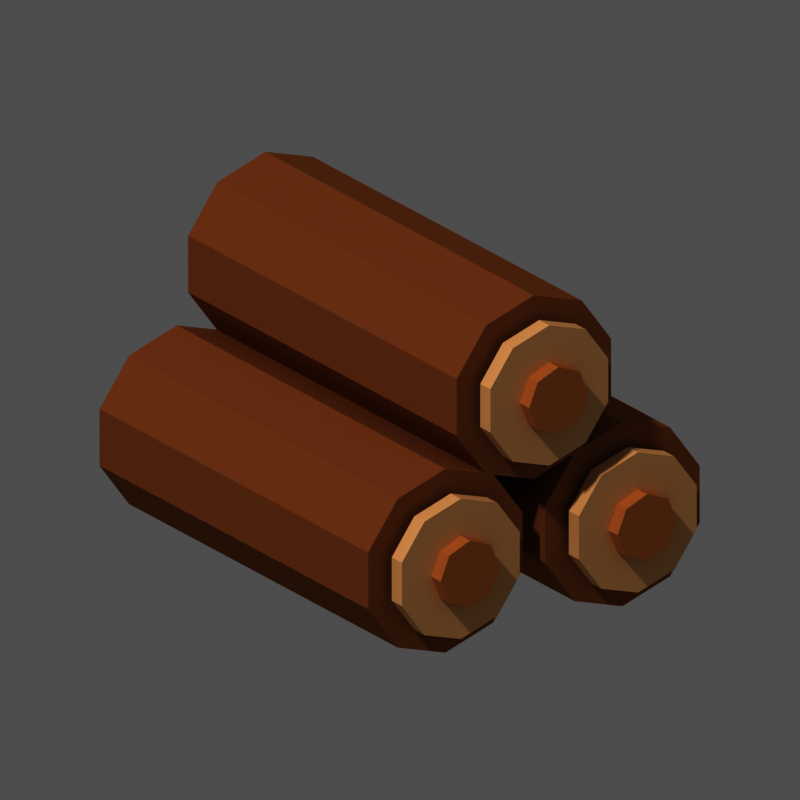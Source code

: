 # Source: res_wood.blend  (saved by Blender 5.3.31; exported with 4.5.12 LTS)
import bpy
from mathutils import Matrix  # noqa: F401  (used for matrix-valued properties, if any)

bpy.ops.wm.read_factory_settings(use_empty=True)
scene = bpy.context.scene
scene.name = 'Scene'

# ---- materials (node trees are filled in below, after node groups)
mat_m_a9744a = bpy.data.materials.new('m_a9744a')
mat_m_a9744a.diffuse_color = (0.3968, 0.1746, 0.06848, 1.0)
mat_m_e8c090 = bpy.data.materials.new('m_e8c090')
mat_m_e8c090.diffuse_color = (0.807, 0.5271, 0.2789, 1.0)
mat_m_c98f5a = bpy.data.materials.new('m_c98f5a')
mat_m_c98f5a.diffuse_color = (0.5841, 0.2747, 0.1022, 1.0)

# ---- material node trees
mat_m_a9744a.use_nodes = True; mat_m_a9744a.node_tree.nodes.clear()
_N = mat_m_a9744a.node_tree.nodes; _L = mat_m_a9744a.node_tree.links
n0 = _N.new('ShaderNodeOutputMaterial'); n0.name = 'Material Output'; n0.location = (0, 0)
n1 = _N.new('ShaderNodeBsdfPrincipled'); n1.name = 'Principled BSDF'; n1.location = (0, 0)
n1.inputs[0].default_value = (0.3968, 0.1746, 0.06848, 1.0)
n1.inputs[2].default_value = 1.0
n1.inputs[10].default_value = 0.005
n1.inputs[13].default_value = 0.0
_L.new(n1.outputs[0], n0.inputs[0])
n0.is_active_output = True
mat_m_e8c090.use_nodes = True; mat_m_e8c090.node_tree.nodes.clear()
_N = mat_m_e8c090.node_tree.nodes; _L = mat_m_e8c090.node_tree.links
n0 = _N.new('ShaderNodeOutputMaterial'); n0.name = 'Material Output'; n0.location = (0, 0)
n1 = _N.new('ShaderNodeBsdfPrincipled'); n1.name = 'Principled BSDF'; n1.location = (0, 0)
n1.inputs[0].default_value = (0.807, 0.5271, 0.2789, 1.0)
n1.inputs[2].default_value = 1.0
n1.inputs[10].default_value = 0.005
n1.inputs[13].default_value = 0.0
_L.new(n1.outputs[0], n0.inputs[0])
n0.is_active_output = True
mat_m_c98f5a.use_nodes = True; mat_m_c98f5a.node_tree.nodes.clear()
_N = mat_m_c98f5a.node_tree.nodes; _L = mat_m_c98f5a.node_tree.links
n0 = _N.new('ShaderNodeOutputMaterial'); n0.name = 'Material Output'; n0.location = (0, 0)
n1 = _N.new('ShaderNodeBsdfPrincipled'); n1.name = 'Principled BSDF'; n1.location = (0, 0)
n1.inputs[0].default_value = (0.5841, 0.2747, 0.1022, 1.0)
n1.inputs[2].default_value = 1.0
n1.inputs[10].default_value = 0.005
n1.inputs[13].default_value = 0.0
_L.new(n1.outputs[0], n0.inputs[0])
n0.is_active_output = True

# ---- world
world_px_world = bpy.data.worlds.new('px_world'); scene.world = world_px_world
world_px_world.use_nodes = True; world_px_world.node_tree.nodes.clear()
_N = world_px_world.node_tree.nodes; _L = world_px_world.node_tree.links
n0 = _N.new('ShaderNodeBackground'); n0.name = 'Background'; n0.location = (-200, 100)
n0.inputs[0].default_value = (1.0, 1.0, 1.0, 1.0)
n0.inputs[1].default_value = 0.3
n1 = _N.new('ShaderNodeOutputWorld'); n1.name = 'World Output'; n1.location = (200, 100)
_L.new(n0.outputs[0], n1.inputs[0])
n1.is_active_output = True

# ---- cameras
cam_camera = bpy.data.cameras.new('Camera')
cam_camera.type = 'ORTHO'
cam_camera.clip_end = 200.0
cam_camera.ortho_scale = 4.442

# ---- lights
light_sun_001 = bpy.data.lights.new('Sun.001', 'SUN')
light_sun_001.angle = 0.05236
light_sun_001.energy = 2.3

# ---- meshes
me_cyl = bpy.data.meshes.new('cyl')
me_cyl.from_pydata([(0.0, 0.55, 4.768e-08), (0.0, 0.55, 2.6), (0.3233, 0.445, 4.768e-08), (0.3233, 0.445, 2.6), (0.5231, 0.17, 4.768e-08), (0.5231, 0.17, 2.6), (0.5231, -0.17, 4.768e-08), (0.5231, -0.17, 2.6), (0.3233, -0.445, 4.768e-08), (0.3233, -0.445, 2.6), (0.0, -0.55, 4.768e-08), (0.0, -0.55, 2.6), (-0.3233, -0.445, 4.768e-08), (-0.3233, -0.445, 2.6), (-0.5231, -0.17, 4.768e-08), (-0.5231, -0.17, 2.6), (-0.5231, 0.17, 4.768e-08), (-0.5231, 0.17, 2.6), (-0.3233, 0.445, 4.768e-08), (-0.3233, 0.445, 2.6)], [], [(0, 1, 3, 2), (2, 3, 5, 4), (4, 5, 7, 6), (6, 7, 9, 8), (8, 9, 11, 10), (10, 11, 13, 12), (12, 13, 15, 14), (14, 15, 17, 16), (3, 1, 19, 17, 15, 13, 11, 9, 7, 5), (16, 17, 19, 18), (18, 19, 1, 0), (0, 2, 4, 6, 8, 10, 12, 14, 16, 18)])
me_cyl.materials.append(mat_m_a9744a)
me_cyl.update()
me_cyl_001 = bpy.data.meshes.new('cyl.001')
me_cyl_001.from_pydata([(0.0, 0.42, -7.451e-10), (0.0, 0.42, 0.1), (0.2469, 0.3398, -7.451e-10), (0.2469, 0.3398, 0.1), (0.3994, 0.1298, -7.451e-10), (0.3994, 0.1298, 0.1), (0.3994, -0.1298, -7.451e-10), (0.3994, -0.1298, 0.1), (0.2469, -0.3398, -7.451e-10), (0.2469, -0.3398, 0.1), (0.0, -0.42, -7.451e-10), (0.0, -0.42, 0.1), (-0.2469, -0.3398, -7.451e-10), (-0.2469, -0.3398, 0.1), (-0.3994, -0.1298, -7.451e-10), (-0.3994, -0.1298, 0.1), (-0.3994, 0.1298, -7.451e-10), (-0.3994, 0.1298, 0.1), (-0.2469, 0.3398, -7.451e-10), (-0.2469, 0.3398, 0.1)], [], [(0, 1, 3, 2), (2, 3, 5, 4), (4, 5, 7, 6), (6, 7, 9, 8), (8, 9, 11, 10), (10, 11, 13, 12), (12, 13, 15, 14), (14, 15, 17, 16), (3, 1, 19, 17, 15, 13, 11, 9, 7, 5), (16, 17, 19, 18), (18, 19, 1, 0), (0, 2, 4, 6, 8, 10, 12, 14, 16, 18)])
me_cyl_001.materials.append(mat_m_e8c090)
me_cyl_001.update()
me_cyl_002 = bpy.data.meshes.new('cyl.002')
me_cyl_002.from_pydata([(0.0, 0.2, 1.341e-09), (0.0, 0.2, 0.12), (0.1414, 0.1414, 1.341e-09), (0.1414, 0.1414, 0.12), (0.2, 0.0, 1.341e-09), (0.2, 0.0, 0.12), (0.1414, -0.1414, 1.341e-09), (0.1414, -0.1414, 0.12), (0.0, -0.2, 1.341e-09), (0.0, -0.2, 0.12), (-0.1414, -0.1414, 1.341e-09), (-0.1414, -0.1414, 0.12), (-0.2, 0.0, 1.341e-09), (-0.2, 0.0, 0.12), (-0.1414, 0.1414, 1.341e-09), (-0.1414, 0.1414, 0.12)], [], [(0, 1, 3, 2), (2, 3, 5, 4), (4, 5, 7, 6), (6, 7, 9, 8), (8, 9, 11, 10), (10, 11, 13, 12), (3, 1, 15, 13, 11, 9, 7, 5), (12, 13, 15, 14), (14, 15, 1, 0), (0, 2, 4, 6, 8, 10, 12, 14)])
me_cyl_002.materials.append(mat_m_c98f5a)
me_cyl_002.update()
me_cyl_003 = bpy.data.meshes.new('cyl.003')
me_cyl_003.from_pydata([(0.0, 0.55, 4.768e-08), (0.0, 0.55, 2.6), (0.3233, 0.445, 4.768e-08), (0.3233, 0.445, 2.6), (0.5231, 0.17, 4.768e-08), (0.5231, 0.17, 2.6), (0.5231, -0.17, 4.768e-08), (0.5231, -0.17, 2.6), (0.3233, -0.445, 4.768e-08), (0.3233, -0.445, 2.6), (0.0, -0.55, 4.768e-08), (0.0, -0.55, 2.6), (-0.3233, -0.445, 4.768e-08), (-0.3233, -0.445, 2.6), (-0.5231, -0.17, 4.768e-08), (-0.5231, -0.17, 2.6), (-0.5231, 0.17, 4.768e-08), (-0.5231, 0.17, 2.6), (-0.3233, 0.445, 4.768e-08), (-0.3233, 0.445, 2.6)], [], [(0, 1, 3, 2), (2, 3, 5, 4), (4, 5, 7, 6), (6, 7, 9, 8), (8, 9, 11, 10), (10, 11, 13, 12), (12, 13, 15, 14), (14, 15, 17, 16), (3, 1, 19, 17, 15, 13, 11, 9, 7, 5), (16, 17, 19, 18), (18, 19, 1, 0), (0, 2, 4, 6, 8, 10, 12, 14, 16, 18)])
me_cyl_003.materials.append(mat_m_a9744a)
me_cyl_003.update()
me_cyl_004 = bpy.data.meshes.new('cyl.004')
me_cyl_004.from_pydata([(0.0, 0.42, -7.451e-10), (0.0, 0.42, 0.1), (0.2469, 0.3398, -7.451e-10), (0.2469, 0.3398, 0.1), (0.3994, 0.1298, -7.451e-10), (0.3994, 0.1298, 0.1), (0.3994, -0.1298, -7.451e-10), (0.3994, -0.1298, 0.1), (0.2469, -0.3398, -7.451e-10), (0.2469, -0.3398, 0.1), (0.0, -0.42, -7.451e-10), (0.0, -0.42, 0.1), (-0.2469, -0.3398, -7.451e-10), (-0.2469, -0.3398, 0.1), (-0.3994, -0.1298, -7.451e-10), (-0.3994, -0.1298, 0.1), (-0.3994, 0.1298, -7.451e-10), (-0.3994, 0.1298, 0.1), (-0.2469, 0.3398, -7.451e-10), (-0.2469, 0.3398, 0.1)], [], [(0, 1, 3, 2), (2, 3, 5, 4), (4, 5, 7, 6), (6, 7, 9, 8), (8, 9, 11, 10), (10, 11, 13, 12), (12, 13, 15, 14), (14, 15, 17, 16), (3, 1, 19, 17, 15, 13, 11, 9, 7, 5), (16, 17, 19, 18), (18, 19, 1, 0), (0, 2, 4, 6, 8, 10, 12, 14, 16, 18)])
me_cyl_004.materials.append(mat_m_e8c090)
me_cyl_004.update()
me_cyl_005 = bpy.data.meshes.new('cyl.005')
me_cyl_005.from_pydata([(0.0, 0.2, 1.341e-09), (0.0, 0.2, 0.12), (0.1414, 0.1414, 1.341e-09), (0.1414, 0.1414, 0.12), (0.2, 0.0, 1.341e-09), (0.2, 0.0, 0.12), (0.1414, -0.1414, 1.341e-09), (0.1414, -0.1414, 0.12), (0.0, -0.2, 1.341e-09), (0.0, -0.2, 0.12), (-0.1414, -0.1414, 1.341e-09), (-0.1414, -0.1414, 0.12), (-0.2, 0.0, 1.341e-09), (-0.2, 0.0, 0.12), (-0.1414, 0.1414, 1.341e-09), (-0.1414, 0.1414, 0.12)], [], [(0, 1, 3, 2), (2, 3, 5, 4), (4, 5, 7, 6), (6, 7, 9, 8), (8, 9, 11, 10), (10, 11, 13, 12), (3, 1, 15, 13, 11, 9, 7, 5), (12, 13, 15, 14), (14, 15, 1, 0), (0, 2, 4, 6, 8, 10, 12, 14)])
me_cyl_005.materials.append(mat_m_c98f5a)
me_cyl_005.update()
me_cyl_006 = bpy.data.meshes.new('cyl.006')
me_cyl_006.from_pydata([(0.0, 0.55, 4.768e-08), (0.0, 0.55, 2.6), (0.3233, 0.445, 4.768e-08), (0.3233, 0.445, 2.6), (0.5231, 0.17, 4.768e-08), (0.5231, 0.17, 2.6), (0.5231, -0.17, 4.768e-08), (0.5231, -0.17, 2.6), (0.3233, -0.445, 4.768e-08), (0.3233, -0.445, 2.6), (0.0, -0.55, 4.768e-08), (0.0, -0.55, 2.6), (-0.3233, -0.445, 4.768e-08), (-0.3233, -0.445, 2.6), (-0.5231, -0.17, 4.768e-08), (-0.5231, -0.17, 2.6), (-0.5231, 0.17, 4.768e-08), (-0.5231, 0.17, 2.6), (-0.3233, 0.445, 4.768e-08), (-0.3233, 0.445, 2.6)], [], [(0, 1, 3, 2), (2, 3, 5, 4), (4, 5, 7, 6), (6, 7, 9, 8), (8, 9, 11, 10), (10, 11, 13, 12), (12, 13, 15, 14), (14, 15, 17, 16), (3, 1, 19, 17, 15, 13, 11, 9, 7, 5), (16, 17, 19, 18), (18, 19, 1, 0), (0, 2, 4, 6, 8, 10, 12, 14, 16, 18)])
me_cyl_006.materials.append(mat_m_a9744a)
me_cyl_006.update()
me_cyl_007 = bpy.data.meshes.new('cyl.007')
me_cyl_007.from_pydata([(0.0, 0.42, -7.451e-10), (0.0, 0.42, 0.1), (0.2469, 0.3398, -7.451e-10), (0.2469, 0.3398, 0.1), (0.3994, 0.1298, -7.451e-10), (0.3994, 0.1298, 0.1), (0.3994, -0.1298, -7.451e-10), (0.3994, -0.1298, 0.1), (0.2469, -0.3398, -7.451e-10), (0.2469, -0.3398, 0.1), (0.0, -0.42, -7.451e-10), (0.0, -0.42, 0.1), (-0.2469, -0.3398, -7.451e-10), (-0.2469, -0.3398, 0.1), (-0.3994, -0.1298, -7.451e-10), (-0.3994, -0.1298, 0.1), (-0.3994, 0.1298, -7.451e-10), (-0.3994, 0.1298, 0.1), (-0.2469, 0.3398, -7.451e-10), (-0.2469, 0.3398, 0.1)], [], [(0, 1, 3, 2), (2, 3, 5, 4), (4, 5, 7, 6), (6, 7, 9, 8), (8, 9, 11, 10), (10, 11, 13, 12), (12, 13, 15, 14), (14, 15, 17, 16), (3, 1, 19, 17, 15, 13, 11, 9, 7, 5), (16, 17, 19, 18), (18, 19, 1, 0), (0, 2, 4, 6, 8, 10, 12, 14, 16, 18)])
me_cyl_007.materials.append(mat_m_e8c090)
me_cyl_007.update()
me_cyl_008 = bpy.data.meshes.new('cyl.008')
me_cyl_008.from_pydata([(0.0, 0.2, 1.341e-09), (0.0, 0.2, 0.12), (0.1414, 0.1414, 1.341e-09), (0.1414, 0.1414, 0.12), (0.2, 0.0, 1.341e-09), (0.2, 0.0, 0.12), (0.1414, -0.1414, 1.341e-09), (0.1414, -0.1414, 0.12), (0.0, -0.2, 1.341e-09), (0.0, -0.2, 0.12), (-0.1414, -0.1414, 1.341e-09), (-0.1414, -0.1414, 0.12), (-0.2, 0.0, 1.341e-09), (-0.2, 0.0, 0.12), (-0.1414, 0.1414, 1.341e-09), (-0.1414, 0.1414, 0.12)], [], [(0, 1, 3, 2), (2, 3, 5, 4), (4, 5, 7, 6), (6, 7, 9, 8), (8, 9, 11, 10), (10, 11, 13, 12), (3, 1, 15, 13, 11, 9, 7, 5), (12, 13, 15, 14), (14, 15, 1, 0), (0, 2, 4, 6, 8, 10, 12, 14)])
me_cyl_008.materials.append(mat_m_c98f5a)
me_cyl_008.update()

# ---- objects
ob_cyl = bpy.data.objects.new('cyl', me_cyl)
ob_cyl_001 = bpy.data.objects.new('cyl.001', me_cyl_001)
ob_cyl_002 = bpy.data.objects.new('cyl.002', me_cyl_002)
ob_cyl_003 = bpy.data.objects.new('cyl.003', me_cyl_003)
ob_cyl_004 = bpy.data.objects.new('cyl.004', me_cyl_004)
ob_cyl_005 = bpy.data.objects.new('cyl.005', me_cyl_005)
ob_cyl_006 = bpy.data.objects.new('cyl.006', me_cyl_006)
ob_cyl_007 = bpy.data.objects.new('cyl.007', me_cyl_007)
ob_cyl_008 = bpy.data.objects.new('cyl.008', me_cyl_008)
ob_camera = bpy.data.objects.new('Camera', cam_camera)
ob_sun = bpy.data.objects.new('Sun', light_sun_001)

# ---- transforms, parenting, visibility, modifiers, constraints
ob_cyl.location = (-0.6, -1.3, 0.45)
ob_cyl.rotation_euler = (-1.571, 0.0, 0.0)
ob_cyl_001.location = (-0.6, -1.35, 0.45)
ob_cyl_001.rotation_euler = (1.571, 0.0, 0.0)
ob_cyl_002.location = (-0.6, -1.42, 0.45)
ob_cyl_002.rotation_euler = (1.571, 0.0, 0.0)
ob_cyl_003.location = (0.6, -1.3, 0.45)
ob_cyl_003.rotation_euler = (-1.571, 0.0, 0.0)
ob_cyl_004.location = (0.6, -1.35, 0.45)
ob_cyl_004.rotation_euler = (1.571, 0.0, 0.0)
ob_cyl_005.location = (0.6, -1.42, 0.45)
ob_cyl_005.rotation_euler = (1.571, 0.0, 0.0)
ob_cyl_006.location = (0.0, -1.3, 1.35)
ob_cyl_006.rotation_euler = (-1.571, 0.0, 0.0)
ob_cyl_007.location = (0.0, -1.35, 1.35)
ob_cyl_007.rotation_euler = (1.571, 0.0, 0.0)
ob_cyl_008.location = (0.0, -1.42, 1.35)
ob_cyl_008.rotation_euler = (1.571, 0.0, 0.0)
ob_camera.location = (-31.74, -45.33, 23.19)
ob_camera.rotation_euler = (1.187, 3.073e-08, -0.6109)
ob_sun.location = (0.0, 0.0, 0.0)
ob_sun.rotation_euler = (0.7019, 7.485e-08, -1.244)

# ---- collection membership
scene.collection.objects.link(ob_cyl)
scene.collection.objects.link(ob_cyl_001)
scene.collection.objects.link(ob_cyl_002)
scene.collection.objects.link(ob_cyl_003)
scene.collection.objects.link(ob_cyl_004)
scene.collection.objects.link(ob_cyl_005)
scene.collection.objects.link(ob_cyl_006)
scene.collection.objects.link(ob_cyl_007)
scene.collection.objects.link(ob_cyl_008)
scene.collection.objects.link(ob_camera)
scene.collection.objects.link(ob_sun)

# ---- scene / render settings (as saved in the file)
scene.camera = ob_camera
scene.frame_start = 1; scene.frame_end = 250; scene.frame_set(1)
scene.render.engine = 'CYCLES'
scene.render.resolution_x = 128
scene.render.resolution_y = 128
scene.render.film_transparent = True
scene.render.bake_bias = 0.0
scene.render.bake_samples = 0
scene.render.compositor_device = 'GPU'
scene.cycles.use_denoising = False
scene.cycles.samples = 40
scene.cycles.seed = 1
scene.eevee.use_volume_custom_range = False
scene.eevee.fast_gi_thickness_near = 0.1
scene.eevee.fast_gi_thickness_far = 0.0
scene.eevee.ray_tracing_options.screen_trace_thickness = 0.1
scene.view_settings.view_transform = 'Raw'
bpy.context.view_layer.update()
